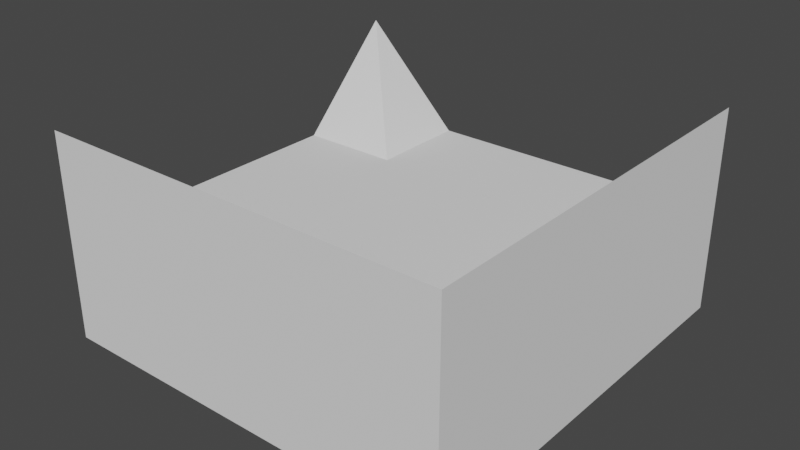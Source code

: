# Source: sloped_corner.blend  (saved by Blender 2.90.8; exported with 4.5.12 LTS)
import bpy
from mathutils import Matrix  # noqa: F401  (used for matrix-valued properties, if any)

bpy.ops.wm.read_factory_settings(use_empty=True)
scene = bpy.context.scene
scene.name = 'Scene'

# ---- world
world_world = bpy.data.worlds.new('World'); scene.world = world_world
world_world.use_nodes = True; world_world.node_tree.nodes.clear()
_N = world_world.node_tree.nodes; _L = world_world.node_tree.links
n0 = _N.new('ShaderNodeOutputWorld'); n0.name = 'World Output'; n0.location = (300, 300)
n1 = _N.new('ShaderNodeBackground'); n1.name = 'Background'; n1.location = (10, 300)
n1.inputs[0].default_value = (0.05088, 0.05088, 0.05088, 1.0)
_L.new(n1.outputs[0], n0.inputs[0])
n0.is_active_output = True
world_world.color = (0.05088, 0.05088, 0.05088)
world_world.use_sun_shadow = False
world_world.sun_shadow_jitter_overblur = 0.0

# ---- meshes
me_cube_003 = bpy.data.meshes.new('Cube.003')
me_cube_003.from_pydata([(0.5, 0.5, 0.0), (-1.0, -1.0, -1.0), (-1.0, -1.0, 1.0), (-1.0, 1.0, -1.0), (-1.0, 1.0, 1.0), (1.0, -1.0, -1.0), (1.0, -1.0, 1.0), (1.0, 1.0, -1.0), (1.0, 1.0, 1.0), (0.5, -1.0, 0.0), (-0.5, -1.0, 0.0), (-1.0, 0.5, 0.0), (-1.0, -0.5, 0.0), (-0.5, -0.5, 0.0), (-0.5, -0.5, 0.0), (-0.5, -0.5, 0.0)], [(13, 10), (13, 10), (13, 12), (14, 13), (13, 15)], [(3, 4, 8, 7), (7, 8, 6, 5), (3, 7, 5, 1), (0, 11, 12, 15, 10, 9), (9, 6, 8, 0), (4, 11, 0, 8), (2, 15, 12), (2, 10, 15), (2, 1, 5, 6, 9, 10), (3, 1, 2, 12, 11, 4)])
_uv = me_cube_003.uv_layers.new(name='UVMap')
_uv.uv.foreach_set('vector', [0.375, 0.25, 0.625, 0.25, 0.625, 0.5, 0.375, 0.5, 0.375, 0.5, 0.625, 0.5, 0.625, 0.75, 0.375, 0.75, 0.125, 0.5, 0.375, 0.5, 0.375, 0.75, 0.125, 0.75, 0.375, 0.25, 0.5, 0.1875, 0.5, 0.0625, 0.0, 0.0, 0.5, 0.9375, 0.5, 0.8125, 0.5, 0.8125, 0.625, 0.75, 0.625, 0.5, 0.375, 0.25, 0.625, 0.25, 0.5, 0.1875, 0.375, 0.25, 0.625, 0.5, 0.0, 0.0, 0.0, 0.0, 0.5, 0.0625, 0.0, 0.0, 0.5, 0.9375, 0.0, 0.0, 0.0, 0.0, 0.125, 0.75, 0.375, 0.75, 0.625, 0.75, 0.5, 0.8125, 0.5, 0.9375, 0.375, 0.25, 0.125, 0.75, 0.0, 0.0, 0.5, 0.0625, 0.5, 0.1875, 0.625, 0.25])
me_cube_003.use_remesh_fix_poles = True
me_cube_003.use_remesh_preserve_attributes = False
me_cube_003.use_mirror_vertex_groups = False
me_cube_003.update()

# ---- objects
ob_cube_025 = bpy.data.objects.new('Cube.025', me_cube_003)

# ---- transforms, parenting, visibility, modifiers, constraints
ob_cube_025.location = (0.0, 0.0, 0.5)
ob_cube_025.rotation_euler = (0.0, -0.0, -1.571)
ob_cube_025.scale = (1.0, 1.0, 0.5)
ob_cube_025.lineart.crease_threshold = 0.0

# ---- collection membership
scene.collection.objects.link(ob_cube_025)

# ---- scene / render settings (as saved in the file)
scene.frame_start = 1; scene.frame_end = 250; scene.frame_set(1)
scene.render.engine = 'BLENDER_EEVEE_NEXT'
scene.cycles.use_denoising = False
scene.cycles.samples = 128
scene.cycles.sampling_pattern = 'TABULATED_SOBOL'
scene.cycles.use_adaptive_sampling = False
scene.cycles.use_light_tree = False
scene.view_settings.view_transform = 'Filmic'
bpy.context.view_layer.update()

# ---- added for rendering (the .blend has no active camera and no usable light): camera, sun
cam_auto = bpy.data.cameras.new('AutoCamera')
cam_auto.lens = 50.0
cam_auto.sensor_width = 36.0
cam_auto.clip_end = 1000.0
ob_auto_camera = bpy.data.objects.new('AutoCamera', cam_auto)
scene.collection.objects.link(ob_auto_camera)
ob_auto_camera.location = (2.77567, -3.33081, 2.72054)
ob_auto_camera.rotation_euler = (1.09748, -7.21219e-08, 0.694738)
scene.camera = ob_auto_camera
light_auto_sun = bpy.data.lights.new('AutoSun', 'SUN')
light_auto_sun.energy = 3.0
light_auto_sun.angle = 0.0523599
ob_auto_sun = bpy.data.objects.new('AutoSun', light_auto_sun)
scene.collection.objects.link(ob_auto_sun)
ob_auto_sun.rotation_euler = (0.872665, 0.174533, 0.523599)
bpy.context.view_layer.update()
